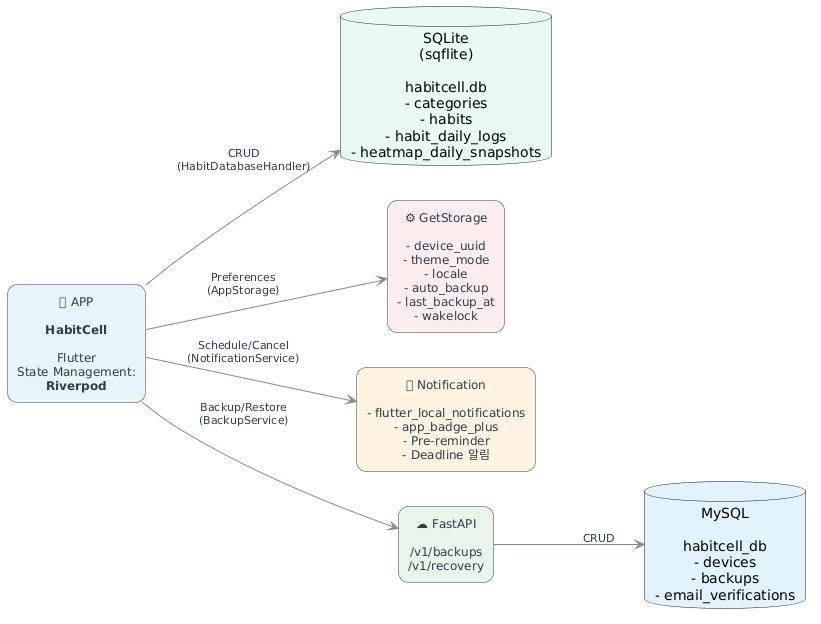

The diagram above was rendered by PlantUML. Its source (embedded in the PNG):
@startuml
' ================== 레이아웃 ==================
left to right direction
skinparam backgroundColor #FFFFFF
skinparam shadowing false
skinparam roundCorner 20

' ================== 공통 스타일 ==================
skinparam arrow {
  Color #7F8C8D
  FontColor #2C3E50
  FontSize 11
}

skinparam defaultTextAlignment center

skinparam rectangle {
  BorderColor #2C3E50
  FontColor #2C3E50
  FontSize 12
}

' ================== APP ==================
rectangle "📱 APP\n\n**HabitCell**\n\nFlutter\nState Management:\n**Riverpod**" as App #E8F4FD

' ================== LOCAL STORAGE ==================
database "SQLite\n(sqflite)\n\nhabitcell.db\n- categories\n- habits\n- habit_daily_logs\n- heatmap_daily_snapshots" as SQLite #E8F8F5

rectangle "⚙ GetStorage\n\n- device_uuid\n- theme_mode\n- locale\n- auto_backup\n- last_backup_at\n- wakelock" as Storage #FDEDEC

rectangle "🔔 Notification\n\n- flutter_local_notifications\n- app_badge_plus\n- Pre-reminder\n- Deadline 알림" as Notif #FFF3E0

' ================== BACKEND ==================
rectangle "☁ FastAPI\n\n/v1/backups\n/v1/recovery" as API #E8F5E9

database "MySQL\n\nhabitcell_db\n- devices\n- backups\n- email_verifications" as MySQL #E3F2FD

' ================== 연결 ==================
App --> SQLite : CRUD\n(HabitDatabaseHandler)
App --> Storage : Preferences\n(AppStorage)
App --> Notif : Schedule/Cancel\n(NotificationService)
App --> API : Backup/Restore\n(BackupService)
API --> MySQL : CRUD
@enduml